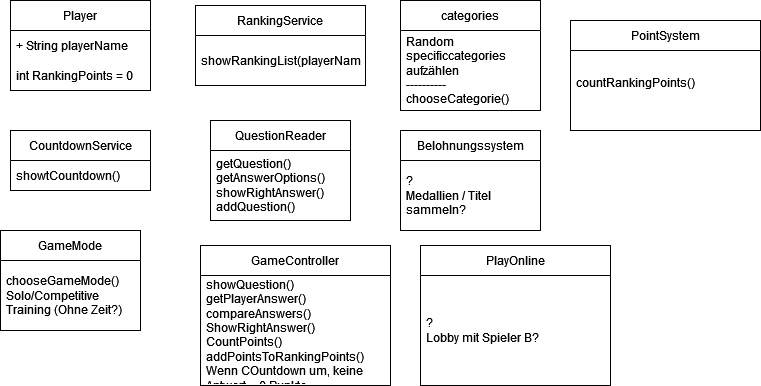

The diagram above was exported from draw.io. Its source (the exported page's mxGraphModel, read from the mxfile embedded in the PNG):
<mxGraphModel dx="1050" dy="530" grid="1" gridSize="10" guides="1" tooltips="1" connect="1" arrows="1" fold="1" page="1" pageScale="1" pageWidth="827" pageHeight="1169" math="0" shadow="0">
  <root>
    <mxCell id="0" />
    <mxCell id="1" parent="0" />
    <mxCell id="VIpPcUdQobLXL7xgqty4-5" value="RankingService" style="swimlane;fontStyle=0;childLayout=stackLayout;horizontal=1;startSize=30;horizontalStack=0;resizeParent=1;resizeParentMax=0;resizeLast=0;collapsible=1;marginBottom=0;whiteSpace=wrap;html=1;" parent="1" vertex="1">
      <mxGeometry x="245" y="75" width="170" height="80" as="geometry" />
    </mxCell>
    <mxCell id="VIpPcUdQobLXL7xgqty4-6" value="&lt;div&gt;showRankingList(playerName)&lt;br&gt;&lt;/div&gt;" style="text;strokeColor=none;fillColor=none;align=left;verticalAlign=middle;spacingLeft=4;spacingRight=4;overflow=hidden;points=[[0,0.5],[1,0.5]];portConstraint=eastwest;rotatable=0;whiteSpace=wrap;html=1;" parent="VIpPcUdQobLXL7xgqty4-5" vertex="1">
      <mxGeometry y="30" width="170" height="50" as="geometry" />
    </mxCell>
    <mxCell id="VIpPcUdQobLXL7xgqty4-1" value="&lt;div&gt;Player&lt;br&gt;&lt;/div&gt;" style="swimlane;fontStyle=0;childLayout=stackLayout;horizontal=1;startSize=30;horizontalStack=0;resizeParent=1;resizeParentMax=0;resizeLast=0;collapsible=1;marginBottom=0;whiteSpace=wrap;html=1;" parent="1" vertex="1">
      <mxGeometry x="60" y="70" width="140" height="90" as="geometry" />
    </mxCell>
    <mxCell id="VIpPcUdQobLXL7xgqty4-2" value="+ String playerName" style="text;strokeColor=none;fillColor=none;align=left;verticalAlign=middle;spacingLeft=4;spacingRight=4;overflow=hidden;points=[[0,0.5],[1,0.5]];portConstraint=eastwest;rotatable=0;whiteSpace=wrap;html=1;" parent="VIpPcUdQobLXL7xgqty4-1" vertex="1">
      <mxGeometry y="30" width="140" height="30" as="geometry" />
    </mxCell>
    <mxCell id="VIpPcUdQobLXL7xgqty4-3" value="int RankingPoints = 0" style="text;strokeColor=none;fillColor=none;align=left;verticalAlign=middle;spacingLeft=4;spacingRight=4;overflow=hidden;points=[[0,0.5],[1,0.5]];portConstraint=eastwest;rotatable=0;whiteSpace=wrap;html=1;" parent="VIpPcUdQobLXL7xgqty4-1" vertex="1">
      <mxGeometry y="60" width="140" height="30" as="geometry" />
    </mxCell>
    <mxCell id="VIpPcUdQobLXL7xgqty4-8" value="categories" style="swimlane;fontStyle=0;childLayout=stackLayout;horizontal=1;startSize=30;horizontalStack=0;resizeParent=1;resizeParentMax=0;resizeLast=0;collapsible=1;marginBottom=0;whiteSpace=wrap;html=1;" parent="1" vertex="1">
      <mxGeometry x="450" y="70" width="140" height="110" as="geometry" />
    </mxCell>
    <mxCell id="VIpPcUdQobLXL7xgqty4-9" value="&lt;div&gt;Random&lt;/div&gt;&lt;div&gt;specificcategories aufzählen&lt;br&gt;&lt;/div&gt;&lt;div&gt;----------&lt;/div&gt;&lt;div&gt;chooseCategorie()&lt;br&gt;&lt;/div&gt;" style="text;strokeColor=none;fillColor=none;align=left;verticalAlign=middle;spacingLeft=4;spacingRight=4;overflow=hidden;points=[[0,0.5],[1,0.5]];portConstraint=eastwest;rotatable=0;whiteSpace=wrap;html=1;" parent="VIpPcUdQobLXL7xgqty4-8" vertex="1">
      <mxGeometry y="30" width="140" height="80" as="geometry" />
    </mxCell>
    <mxCell id="VIpPcUdQobLXL7xgqty4-10" value="CountdownService" style="swimlane;fontStyle=0;childLayout=stackLayout;horizontal=1;startSize=30;horizontalStack=0;resizeParent=1;resizeParentMax=0;resizeLast=0;collapsible=1;marginBottom=0;whiteSpace=wrap;html=1;" parent="1" vertex="1">
      <mxGeometry x="60" y="200" width="140" height="60" as="geometry" />
    </mxCell>
    <mxCell id="VIpPcUdQobLXL7xgqty4-11" value="showtCountdown()" style="text;strokeColor=none;fillColor=none;align=left;verticalAlign=middle;spacingLeft=4;spacingRight=4;overflow=hidden;points=[[0,0.5],[1,0.5]];portConstraint=eastwest;rotatable=0;whiteSpace=wrap;html=1;" parent="VIpPcUdQobLXL7xgqty4-10" vertex="1">
      <mxGeometry y="30" width="140" height="30" as="geometry" />
    </mxCell>
    <mxCell id="VIpPcUdQobLXL7xgqty4-12" value="QuestionReader" style="swimlane;fontStyle=0;childLayout=stackLayout;horizontal=1;startSize=30;horizontalStack=0;resizeParent=1;resizeParentMax=0;resizeLast=0;collapsible=1;marginBottom=0;whiteSpace=wrap;html=1;" parent="1" vertex="1">
      <mxGeometry x="260" y="190" width="140" height="100" as="geometry" />
    </mxCell>
    <mxCell id="VIpPcUdQobLXL7xgqty4-13" value="&lt;div&gt;getQuestion()&lt;/div&gt;&lt;div&gt;getAnswerOptions()&lt;br&gt;showRightAnswer()&lt;br&gt;addQuestion()&lt;br&gt;&lt;/div&gt;" style="text;strokeColor=none;fillColor=none;align=left;verticalAlign=middle;spacingLeft=4;spacingRight=4;overflow=hidden;points=[[0,0.5],[1,0.5]];portConstraint=eastwest;rotatable=0;whiteSpace=wrap;html=1;" parent="VIpPcUdQobLXL7xgqty4-12" vertex="1">
      <mxGeometry y="30" width="140" height="70" as="geometry" />
    </mxCell>
    <mxCell id="VIpPcUdQobLXL7xgqty4-15" value="Belohnungssystem" style="swimlane;fontStyle=0;childLayout=stackLayout;horizontal=1;startSize=30;horizontalStack=0;resizeParent=1;resizeParentMax=0;resizeLast=0;collapsible=1;marginBottom=0;whiteSpace=wrap;html=1;" parent="1" vertex="1">
      <mxGeometry x="450" y="200" width="140" height="100" as="geometry" />
    </mxCell>
    <mxCell id="VIpPcUdQobLXL7xgqty4-20" value="?&lt;br&gt;Medallien / Titel sammeln?" style="text;strokeColor=none;fillColor=none;align=left;verticalAlign=middle;spacingLeft=4;spacingRight=4;overflow=hidden;points=[[0,0.5],[1,0.5]];portConstraint=eastwest;rotatable=0;whiteSpace=wrap;html=1;" parent="VIpPcUdQobLXL7xgqty4-15" vertex="1">
      <mxGeometry y="30" width="140" height="70" as="geometry" />
    </mxCell>
    <mxCell id="VIpPcUdQobLXL7xgqty4-17" value="GameMode" style="swimlane;fontStyle=0;childLayout=stackLayout;horizontal=1;startSize=30;horizontalStack=0;resizeParent=1;resizeParentMax=0;resizeLast=0;collapsible=1;marginBottom=0;whiteSpace=wrap;html=1;" parent="1" vertex="1">
      <mxGeometry x="50" y="300" width="140" height="100" as="geometry" />
    </mxCell>
    <mxCell id="VIpPcUdQobLXL7xgqty4-19" value="&lt;div&gt;chooseGameMode()&lt;/div&gt;&lt;div&gt;Solo/Competitive&lt;/div&gt;&lt;div&gt;Training (Ohne Zeit?)&lt;br&gt;&lt;/div&gt;" style="text;strokeColor=none;fillColor=none;align=left;verticalAlign=middle;spacingLeft=4;spacingRight=4;overflow=hidden;points=[[0,0.5],[1,0.5]];portConstraint=eastwest;rotatable=0;whiteSpace=wrap;html=1;" parent="VIpPcUdQobLXL7xgqty4-17" vertex="1">
      <mxGeometry y="30" width="140" height="70" as="geometry" />
    </mxCell>
    <mxCell id="VIpPcUdQobLXL7xgqty4-21" value="GameController" style="swimlane;fontStyle=0;childLayout=stackLayout;horizontal=1;startSize=30;horizontalStack=0;resizeParent=1;resizeParentMax=0;resizeLast=0;collapsible=1;marginBottom=0;whiteSpace=wrap;html=1;" parent="1" vertex="1">
      <mxGeometry x="250" y="315" width="190" height="140" as="geometry" />
    </mxCell>
    <mxCell id="VIpPcUdQobLXL7xgqty4-22" value="&lt;div&gt;showQuestion()&lt;/div&gt;&lt;div&gt;getPlayerAnswer()&lt;/div&gt;&lt;div&gt;compareAnswers()&lt;br&gt;&lt;/div&gt;&lt;div&gt;ShowRightAnswer()&lt;/div&gt;&lt;div&gt;CountPoints()&lt;/div&gt;&lt;div&gt;addPointsToRankingPoints()&lt;/div&gt;&lt;div&gt;Wenn COuntdown um, keine Antwort = 0 Punkte&lt;br&gt;&lt;/div&gt;" style="text;strokeColor=none;fillColor=none;align=left;verticalAlign=middle;spacingLeft=4;spacingRight=4;overflow=hidden;points=[[0,0.5],[1,0.5]];portConstraint=eastwest;rotatable=0;whiteSpace=wrap;html=1;" parent="VIpPcUdQobLXL7xgqty4-21" vertex="1">
      <mxGeometry y="30" width="190" height="110" as="geometry" />
    </mxCell>
    <mxCell id="VIpPcUdQobLXL7xgqty4-23" value="PlayOnline" style="swimlane;fontStyle=0;childLayout=stackLayout;horizontal=1;startSize=30;horizontalStack=0;resizeParent=1;resizeParentMax=0;resizeLast=0;collapsible=1;marginBottom=0;whiteSpace=wrap;html=1;" parent="1" vertex="1">
      <mxGeometry x="470" y="315" width="190" height="140" as="geometry" />
    </mxCell>
    <mxCell id="VIpPcUdQobLXL7xgqty4-25" value="?&lt;br&gt;Lobby mit Spieler B?" style="text;strokeColor=none;fillColor=none;align=left;verticalAlign=middle;spacingLeft=4;spacingRight=4;overflow=hidden;points=[[0,0.5],[1,0.5]];portConstraint=eastwest;rotatable=0;whiteSpace=wrap;html=1;" parent="VIpPcUdQobLXL7xgqty4-23" vertex="1">
      <mxGeometry y="30" width="190" height="110" as="geometry" />
    </mxCell>
    <mxCell id="VIpPcUdQobLXL7xgqty4-26" value="PointSystem" style="swimlane;fontStyle=0;childLayout=stackLayout;horizontal=1;startSize=30;horizontalStack=0;resizeParent=1;resizeParentMax=0;resizeLast=0;collapsible=1;marginBottom=0;whiteSpace=wrap;html=1;" parent="1" vertex="1">
      <mxGeometry x="620" y="90" width="190" height="110" as="geometry" />
    </mxCell>
    <mxCell id="VIpPcUdQobLXL7xgqty4-28" value="&lt;div&gt;countRankingPoints()&lt;/div&gt;&lt;div&gt;&lt;br&gt;&lt;/div&gt;" style="text;strokeColor=none;fillColor=none;align=left;verticalAlign=middle;spacingLeft=4;spacingRight=4;overflow=hidden;points=[[0,0.5],[1,0.5]];portConstraint=eastwest;rotatable=0;whiteSpace=wrap;html=1;" parent="VIpPcUdQobLXL7xgqty4-26" vertex="1">
      <mxGeometry y="30" width="190" height="80" as="geometry" />
    </mxCell>
  </root>
</mxGraphModel>